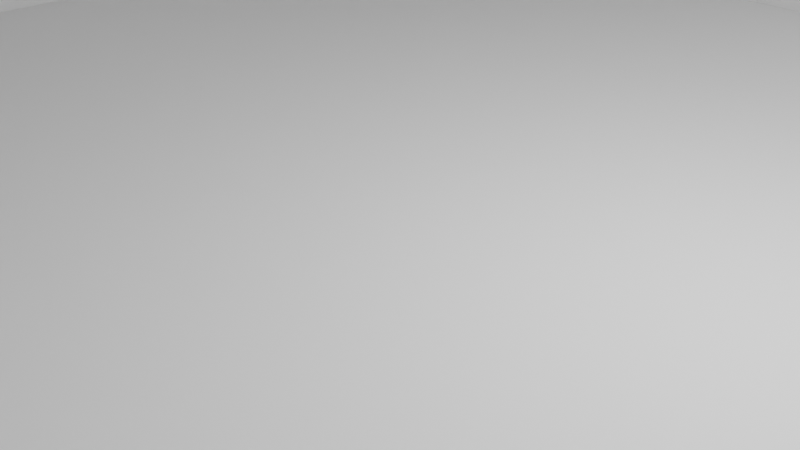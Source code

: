 # Source: g_room2.blend  (saved by Blender 3.3.6; exported with 4.5.12 LTS)
import bpy
from mathutils import Matrix  # noqa: F401  (used for matrix-valued properties, if any)

bpy.ops.wm.read_factory_settings(use_empty=True)
scene = bpy.context.scene
scene.name = 'Scene'

# ---- collections
col_collection = bpy.data.collections.new('Collection'); scene.collection.children.link(col_collection)

# ---- node groups
ng_auto_smooth = bpy.data.node_groups.new('Auto Smooth', 'GeometryNodeTree')
_s = ng_auto_smooth.interface.new_socket(name='Geometry', in_out='OUTPUT', socket_type='NodeSocketGeometry')
_s = ng_auto_smooth.interface.new_socket(name='Geometry', in_out='INPUT', socket_type='NodeSocketGeometry')
_s = ng_auto_smooth.interface.new_socket(name='Angle', in_out='INPUT', socket_type='NodeSocketFloat')
_s.subtype = 'ANGLE'
_s.min_value = 0.0
_s.max_value = 3.142
ng_auto_smooth.is_modifier = True
_N = ng_auto_smooth.nodes; _L = ng_auto_smooth.links
n0 = _N.new('NodeGroupOutput'); n0.name = 'Group Output'; n0.location = (480, -100)
n1 = _N.new('NodeGroupInput'); n1.name = 'Group Input'; n1.location = (-420, -300)
n2 = _N.new('NodeGroupInput'); n2.name = 'Group Input.001'; n2.location = (-60, -100)
n3 = _N.new('GeometryNodeSetShadeSmooth'); n3.name = 'Set Shade Smooth'; n3.location = (120, -100)
n3.domain = 'EDGE'
n4 = _N.new('GeometryNodeSetShadeSmooth'); n4.name = 'Set Shade Smooth.001'; n4.location = (300, -100)
n5 = _N.new('GeometryNodeInputMeshEdgeAngle'); n5.name = 'Edge Angle'; n5.location = (-420, -220)
n6 = _N.new('GeometryNodeInputEdgeSmooth'); n6.name = 'Is Edge Smooth'; n6.location = (-60, -160)
n7 = _N.new('GeometryNodeInputShadeSmooth'); n7.name = 'Is Face Smooth'; n7.location = (-240, -340)
n8 = _N.new('FunctionNodeBooleanMath'); n8.name = 'Boolean Math'; n8.location = (-60, -220)
n9 = _N.new('FunctionNodeCompare'); n9.name = 'Compare'; n9.location = (-240, -180)
n9.operation = 'LESS_EQUAL'
_L.new(n5.outputs[0], n9.inputs[0])
_L.new(n4.outputs[0], n0.inputs[0])
_L.new(n1.outputs[1], n9.inputs[1])
_L.new(n9.outputs[0], n8.inputs[0])
_L.new(n7.outputs[0], n8.inputs[1])
_L.new(n2.outputs[0], n3.inputs[0])
_L.new(n6.outputs[0], n3.inputs[1])
_L.new(n3.outputs[0], n4.inputs[0])
_L.new(n8.outputs[0], n3.inputs[2])
n0.is_active_output = True

# ---- world
world_world = bpy.data.worlds.new('World'); scene.world = world_world
world_world.use_nodes = True; world_world.node_tree.nodes.clear()
_N = world_world.node_tree.nodes; _L = world_world.node_tree.links
n0 = _N.new('ShaderNodeOutputWorld'); n0.name = 'World Output'; n0.location = (300, 300)
n1 = _N.new('ShaderNodeBackground'); n1.name = 'Background'; n1.location = (10, 300)
n1.inputs[0].default_value = (0.05088, 0.05088, 0.05088, 1.0)
_L.new(n1.outputs[0], n0.inputs[0])
n0.is_active_output = True
world_world.color = (0.05088, 0.05088, 0.05088)
world_world.use_sun_shadow = False
world_world.sun_shadow_jitter_overblur = 0.0

# ---- cameras
cam_camera = bpy.data.cameras.new('Camera')
cam_camera.clip_end = 100.0
cam_camera.ortho_scale = 7.314

# ---- lights
light_light = bpy.data.lights.new('Light', 'POINT')
light_light.transmission_factor = 0.0
light_light.energy = 1000.0
light_light.shadow_soft_size = 0.1
light_light.shadow_maximum_resolution = 0.006
light_light.use_absolute_resolution = True

# ---- meshes
me_plane = bpy.data.meshes.new('Plane')
me_plane.from_pydata([(-1.0, -1.0, 0.0), (1.0, -1.0, 0.0), (-1.0, 1.0, 0.0), (1.0, 1.0, 0.0)], [], [(0, 1, 3, 2)])
_uv = me_plane.uv_layers.new(name='UVMap')
_uv.uv.foreach_set('vector', [0.0, 0.0, 1.0, 0.0, 1.0, 1.0, 0.0, 1.0])
me_plane.update()
me_plane_001 = bpy.data.meshes.new('Plane.001')
me_plane_001.from_pydata([(-1.0, -1.0, 0.0), (1.0, -1.0, 0.0), (-1.0, 1.0, 0.0), (1.0, 1.0, 0.0)], [], [(0, 1, 3, 2)])
me_plane_001.polygons.foreach_set('use_smooth', [True] * 1)
_uv = me_plane_001.uv_layers.new(name='UVMap')
_uv.uv.foreach_set('vector', [0.0, 0.0, 1.0, 0.0, 1.0, 1.0, 0.0, 1.0])
me_plane_001.update()
me_plane_002 = bpy.data.meshes.new('Plane.002')
me_plane_002.from_pydata([(-1.0, -1.0, 0.0), (1.0, -1.0, 0.0), (-1.0, 1.0, 0.0), (1.0, 1.0, 0.0)], [], [(0, 1, 3, 2)])
me_plane_002.polygons.foreach_set('use_smooth', [True] * 1)
_uv = me_plane_002.uv_layers.new(name='UVMap')
_uv.uv.foreach_set('vector', [0.0, 0.0, 1.0, 0.0, 1.0, 1.0, 0.0, 1.0])
me_plane_002.update()
me_plane_003 = bpy.data.meshes.new('Plane.003')
me_plane_003.from_pydata([(-1.0, -1.0, 0.0), (1.0, -1.0, 0.0), (-1.0, 1.0, 0.0), (1.0, 1.0, 0.0)], [], [(0, 1, 3, 2)])
me_plane_003.polygons.foreach_set('use_smooth', [True] * 1)
_uv = me_plane_003.uv_layers.new(name='UVMap')
_uv.uv.foreach_set('vector', [0.0, 0.0, 1.0, 0.0, 1.0, 1.0, 0.0, 1.0])
me_plane_003.update()
me_plane_004 = bpy.data.meshes.new('Plane.004')
me_plane_004.from_pydata([(-1.0, -1.0, 0.0), (1.0, -1.0, 0.0), (-1.0, 1.0, 0.0), (1.0, 1.0, 0.0)], [], [(0, 1, 3, 2)])
me_plane_004.polygons.foreach_set('use_smooth', [True] * 1)
_uv = me_plane_004.uv_layers.new(name='UVMap')
_uv.uv.foreach_set('vector', [0.0, 0.0, 1.0, 0.0, 1.0, 1.0, 0.0, 1.0])
me_plane_004.update()
me_plane_005 = bpy.data.meshes.new('Plane.005')
me_plane_005.from_pydata([(-1.0, -1.0, 0.0), (1.0, -1.0, 0.0), (-1.0, 1.0, 0.0), (1.0, 1.0, 0.0)], [], [(0, 1, 3, 2)])
me_plane_005.polygons.foreach_set('use_smooth', [True] * 1)
_uv = me_plane_005.uv_layers.new(name='UVMap')
_uv.uv.foreach_set('vector', [0.0, 0.0, 1.0, 0.0, 1.0, 1.0, 0.0, 1.0])
me_plane_005.update()
me_plane_007 = bpy.data.meshes.new('Plane.007')
me_plane_007.from_pydata([(-1.0, -1.0, 0.0), (1.0, -1.0, 0.0), (-1.0, 1.0, 0.0), (1.0, 1.0, 0.0)], [], [(0, 1, 3, 2)])
_uv = me_plane_007.uv_layers.new(name='UVMap')
_uv.uv.foreach_set('vector', [0.0, 0.0, 1.0, 0.0, 1.0, 1.0, 0.0, 1.0])
me_plane_007.update()
me_plane_008 = bpy.data.meshes.new('Plane.008')
me_plane_008.from_pydata([(-1.0, -1.0, 0.0), (1.0, -1.0, 0.0), (-1.0, 1.0, 0.0), (1.0, 1.0, 0.0)], [], [(0, 1, 3, 2)])
me_plane_008.polygons.foreach_set('use_smooth', [True] * 1)
_uv = me_plane_008.uv_layers.new(name='UVMap')
_uv.uv.foreach_set('vector', [0.0, 0.0, 1.0, 0.0, 1.0, 1.0, 0.0, 1.0])
me_plane_008.update()
me_plane_009 = bpy.data.meshes.new('Plane.009')
me_plane_009.from_pydata([(-1.0, -1.0, 0.0), (1.0, -1.0, 0.0), (-1.0, 1.0, 0.0), (1.0, 1.0, 0.0)], [], [(0, 1, 3, 2)])
me_plane_009.polygons.foreach_set('use_smooth', [True] * 1)
_uv = me_plane_009.uv_layers.new(name='UVMap')
_uv.uv.foreach_set('vector', [0.0, 0.0, 1.0, 0.0, 1.0, 1.0, 0.0, 1.0])
me_plane_009.update()
me_plane_010 = bpy.data.meshes.new('Plane.010')
me_plane_010.from_pydata([(-1.0, -1.0, 0.0), (1.0, -1.0, 0.0), (-1.0, 1.0, 0.0), (1.0, 1.0, 0.0)], [], [(0, 1, 3, 2)])
me_plane_010.polygons.foreach_set('use_smooth', [True] * 1)
_uv = me_plane_010.uv_layers.new(name='UVMap')
_uv.uv.foreach_set('vector', [0.0, 0.0, 1.0, 0.0, 1.0, 1.0, 0.0, 1.0])
me_plane_010.update()

# ---- objects
ob_light = bpy.data.objects.new('Light', light_light)
ob_camera = bpy.data.objects.new('Camera', cam_camera)
ob_plane = bpy.data.objects.new('Plane', me_plane)
ob_plane_001 = bpy.data.objects.new('Plane.001', me_plane_001)
ob_plane_002 = bpy.data.objects.new('Plane.002', me_plane_002)
ob_plane_003 = bpy.data.objects.new('Plane.003', me_plane_003)
ob_plane_004 = bpy.data.objects.new('Plane.004', me_plane_004)
ob_plane_005 = bpy.data.objects.new('Plane.005', me_plane_005)
ob_plane_007 = bpy.data.objects.new('Plane.007', me_plane_007)
ob_plane_006 = bpy.data.objects.new('Plane.006', me_plane_008)
ob_plane_008 = bpy.data.objects.new('Plane.008', me_plane_009)
ob_plane_009 = bpy.data.objects.new('Plane.009', me_plane_010)

# ---- transforms, parenting, visibility, modifiers, constraints
ob_light.location = (4.076, 1.005, 5.904)
ob_light.rotation_euler = (0.6503, 0.05522, 1.866)
ob_light.lock_rotations_4d = False
ob_light.empty_display_type = 'ARROWS'
ob_light.color = (0.0, 0.0, 0.0, 0.0)
ob_light.lineart.crease_threshold = 0.0
ob_camera.location = (7.359, -6.926, 4.958)
ob_camera.rotation_euler = (1.109, 0.0, 0.8149)
ob_camera.lock_rotations_4d = False
ob_camera.empty_display_type = 'ARROWS'
ob_camera.color = (0.0, 0.0, 0.0, 0.0)
ob_camera.display_type = 'WIRE'
ob_camera.lineart.crease_threshold = 0.0
ob_plane.location = (0.0, 0.0, 0.0)
ob_plane.scale = (10.0, 10.0, 1.0)
ob_plane_001.location = (10.0, 6.0, 5.0)
ob_plane_001.rotation_euler = (0.0, 1.571, 3.142)
ob_plane_001.scale = (5.0, 4.0, 1.0)
_m = ob_plane_001.modifiers.new('Auto Smooth', 'NODES')
_m.node_group = ng_auto_smooth
_gi = [s.identifier for s in ng_auto_smooth.interface.items_tree if s.item_type == 'SOCKET' and s.in_out == 'INPUT']
_m[_gi[1]] = 0.5236  # Angle
ob_plane_002.location = (10.0, -6.0, 5.0)
ob_plane_002.rotation_euler = (0.0, 1.571, 3.142)
ob_plane_002.scale = (5.0, 4.0, 1.0)
_m = ob_plane_002.modifiers.new('Auto Smooth', 'NODES')
_m.node_group = ng_auto_smooth
_gi = [s.identifier for s in ng_auto_smooth.interface.items_tree if s.item_type == 'SOCKET' and s.in_out == 'INPUT']
_m[_gi[1]] = 0.5236  # Angle
ob_plane_003.location = (10.0, 0.0, 7.0)
ob_plane_003.rotation_euler = (0.0, 1.571, 3.142)
ob_plane_003.scale = (3.0, 2.0, 1.0)
_m = ob_plane_003.modifiers.new('Auto Smooth', 'NODES')
_m.node_group = ng_auto_smooth
_gi = [s.identifier for s in ng_auto_smooth.interface.items_tree if s.item_type == 'SOCKET' and s.in_out == 'INPUT']
_m[_gi[1]] = 0.5236  # Angle
ob_plane_004.location = (-10.0, 0.0, 5.0)
ob_plane_004.rotation_euler = (0.0, 1.571, 0.0)
ob_plane_004.scale = (5.0, 10.0, 1.0)
_m = ob_plane_004.modifiers.new('Auto Smooth', 'NODES')
_m.node_group = ng_auto_smooth
_gi = [s.identifier for s in ng_auto_smooth.interface.items_tree if s.item_type == 'SOCKET' and s.in_out == 'INPUT']
_m[_gi[1]] = 0.5236  # Angle
ob_plane_005.location = (0.0, 10.0, 5.0)
ob_plane_005.rotation_euler = (0.0, 1.571, 4.712)
ob_plane_005.scale = (5.0, 10.0, 1.0)
_m = ob_plane_005.modifiers.new('Auto Smooth', 'NODES')
_m.node_group = ng_auto_smooth
_gi = [s.identifier for s in ng_auto_smooth.interface.items_tree if s.item_type == 'SOCKET' and s.in_out == 'INPUT']
_m[_gi[1]] = 0.5236  # Angle
ob_plane_007.location = (0.0, 0.0, 10.0)
ob_plane_007.rotation_euler = (3.142, 0.0, 0.0)
ob_plane_007.scale = (10.0, 10.0, 1.0)
ob_plane_006.location = (0.0, -10.0, 7.0)
ob_plane_006.rotation_euler = (0.0, 1.571, 1.571)
ob_plane_006.scale = (3.0, 2.0, 1.0)
_m = ob_plane_006.modifiers.new('Auto Smooth', 'NODES')
_m.node_group = ng_auto_smooth
_gi = [s.identifier for s in ng_auto_smooth.interface.items_tree if s.item_type == 'SOCKET' and s.in_out == 'INPUT']
_m[_gi[1]] = 0.5236  # Angle
ob_plane_008.location = (-6.0, -10.0, 5.0)
ob_plane_008.rotation_euler = (0.0, 1.571, 1.571)
ob_plane_008.scale = (5.0, 4.0, 1.0)
_m = ob_plane_008.modifiers.new('Auto Smooth', 'NODES')
_m.node_group = ng_auto_smooth
_gi = [s.identifier for s in ng_auto_smooth.interface.items_tree if s.item_type == 'SOCKET' and s.in_out == 'INPUT']
_m[_gi[1]] = 0.5236  # Angle
ob_plane_009.location = (6.0, -10.0, 5.0)
ob_plane_009.rotation_euler = (0.0, 1.571, 1.571)
ob_plane_009.scale = (5.0, 4.0, 1.0)
_m = ob_plane_009.modifiers.new('Auto Smooth', 'NODES')
_m.node_group = ng_auto_smooth
_gi = [s.identifier for s in ng_auto_smooth.interface.items_tree if s.item_type == 'SOCKET' and s.in_out == 'INPUT']
_m[_gi[1]] = 0.5236  # Angle

# ---- collection membership
col_collection.objects.link(ob_light)
col_collection.objects.link(ob_camera)
col_collection.objects.link(ob_plane)
col_collection.objects.link(ob_plane_001)
col_collection.objects.link(ob_plane_002)
col_collection.objects.link(ob_plane_003)
col_collection.objects.link(ob_plane_004)
col_collection.objects.link(ob_plane_005)
col_collection.objects.link(ob_plane_007)
col_collection.objects.link(ob_plane_006)
col_collection.objects.link(ob_plane_008)
col_collection.objects.link(ob_plane_009)

# ---- scene / render settings (as saved in the file)
scene.camera = ob_camera
scene.frame_start = 1; scene.frame_end = 250; scene.frame_set(0)
scene.render.engine = 'BLENDER_EEVEE_NEXT'
scene.cycles.sampling_pattern = 'TABULATED_SOBOL'
scene.cycles.use_light_tree = False
scene.view_settings.view_transform = 'Filmic'
bpy.context.view_layer.update()
